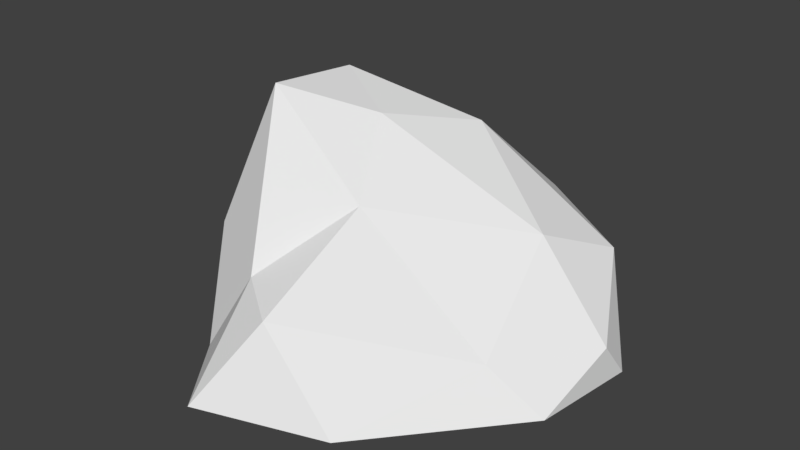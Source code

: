 # Source: Stone.blend  (saved by Blender 2.78.0; exported with 4.5.12 LTS)
import bpy
from mathutils import Matrix  # noqa: F401  (used for matrix-valued properties, if any)

bpy.ops.wm.read_factory_settings(use_empty=True)
scene = bpy.context.scene
scene.name = 'Scene'

# ---- collections
col_collection_9 = bpy.data.collections.new('Collection 9'); scene.collection.children.link(col_collection_9)

# ---- world
world_world = bpy.data.worlds.new('World'); scene.world = world_world
world_world.color = (0.05088, 0.05088, 0.05088)
world_world.use_sun_shadow = False
world_world.sun_shadow_jitter_overblur = 0.0
world_world.cycles.sampling_method = 'MANUAL'

# ---- meshes
me_stone = bpy.data.meshes.new('Stone')
me_stone.from_pydata([(-0.4641, 0.1393, -0.7879), (-0.1981, 0.1683, -0.625), (-0.2149, 0.1951, -0.2803), (-0.5994, 0.1912, -0.1531), (-0.8725, 0.07051, -0.4098), (-0.4044, 0.3696, -0.4264), (-0.8529, 6.08e-06, -0.5565), (-0.8793, 3.934e-06, -0.3583), (-0.3902, 9.656e-06, -0.8946), (-0.6313, 8.941e-06, -0.8151), (-0.133, 6.437e-06, -0.5944), (-0.2803, 8.225e-06, -0.7498), (-0.2664, 1.967e-06, -0.1774), (-0.1272, 3.934e-06, -0.3606), (-0.7185, 1.788e-06, -0.17), (-0.4919, 1.073e-06, -0.09595), (-0.7529, 0.07447, -0.5809), (-0.3683, 0.1562, -0.7211), (-0.1463, 0.2833, -0.4458), (-0.3899, 0.2255, -0.1697), (-0.7875, 0.1644, -0.2559), (-0.4702, 0.2596, -0.5609), (-0.7278, 0.2249, -0.3935), (-0.2522, 0.4188, -0.5313), (-0.2705, 0.4105, -0.3603), (-0.513, 0.3385, -0.2784)], [], [(0, 16, 21), (1, 17, 23), (2, 18, 24), (3, 19, 25), (4, 20, 22), (22, 25, 5), (22, 20, 25), (20, 3, 25), (25, 24, 5), (25, 19, 24), (19, 2, 24), (24, 23, 5), (24, 18, 23), (18, 1, 23), (23, 21, 5), (23, 17, 21), (17, 0, 21), (21, 22, 5), (21, 16, 22), (16, 4, 22), (7, 20, 4), (7, 14, 20), (14, 3, 20), (15, 19, 3), (15, 12, 19), (12, 2, 19), (13, 18, 2), (13, 10, 18), (10, 1, 18), (11, 17, 1), (11, 8, 17), (8, 0, 17), (9, 16, 0), (9, 6, 16), (6, 4, 16), (14, 15, 3), (12, 13, 2), (10, 11, 1), (8, 9, 0), (6, 7, 4)])
me_stone.use_remesh_preserve_volume = False
me_stone.use_remesh_preserve_attributes = False
me_stone.use_mirror_vertex_groups = False
me_stone.update()

# ---- objects
ob_stone = bpy.data.objects.new('Stone', me_stone)

# ---- transforms, parenting, visibility, modifiers, constraints
ob_stone.location = (0.0, 0.0, 0.0)
ob_stone.rotation_euler = (1.571, -0.0, -3.142)
ob_stone.lineart.crease_threshold = 0.0

# ---- collection membership
col_collection_9.objects.link(ob_stone)

# ---- scene / render settings (as saved in the file)
scene.frame_start = 1; scene.frame_end = 250; scene.frame_set(1)
scene.render.engine = 'BLENDER_EEVEE_NEXT'
scene.render.resolution_percentage = 50
scene.render.dither_intensity = 0.0
scene.cycles.use_denoising = False
scene.cycles.samples = 128
scene.cycles.sampling_pattern = 'TABULATED_SOBOL'
scene.cycles.light_sampling_threshold = 0.0
scene.cycles.use_adaptive_sampling = False
scene.cycles.use_light_tree = False
scene.cycles.blur_glossy = 0.0
scene.cycles.sample_clamp_indirect = 0.0
scene.view_settings.view_transform = 'Standard'
bpy.context.view_layer.update()

# ---- added for rendering (the .blend has no active camera and no usable light): camera, sun
cam_auto = bpy.data.cameras.new('AutoCamera')
cam_auto.lens = 50.0
cam_auto.sensor_width = 36.0
cam_auto.clip_end = 1000.0
ob_auto_camera = bpy.data.objects.new('AutoCamera', cam_auto)
scene.collection.objects.link(ob_auto_camera)
ob_auto_camera.location = (1.5897, -1.79904, 1.07859)
ob_auto_camera.rotation_euler = (1.09748, -7.21219e-08, 0.694738)
scene.camera = ob_auto_camera
light_auto_sun = bpy.data.lights.new('AutoSun', 'SUN')
light_auto_sun.energy = 3.0
light_auto_sun.angle = 0.0523599
ob_auto_sun = bpy.data.objects.new('AutoSun', light_auto_sun)
scene.collection.objects.link(ob_auto_sun)
ob_auto_sun.rotation_euler = (0.872665, 0.174533, 0.523599)
bpy.context.view_layer.update()

